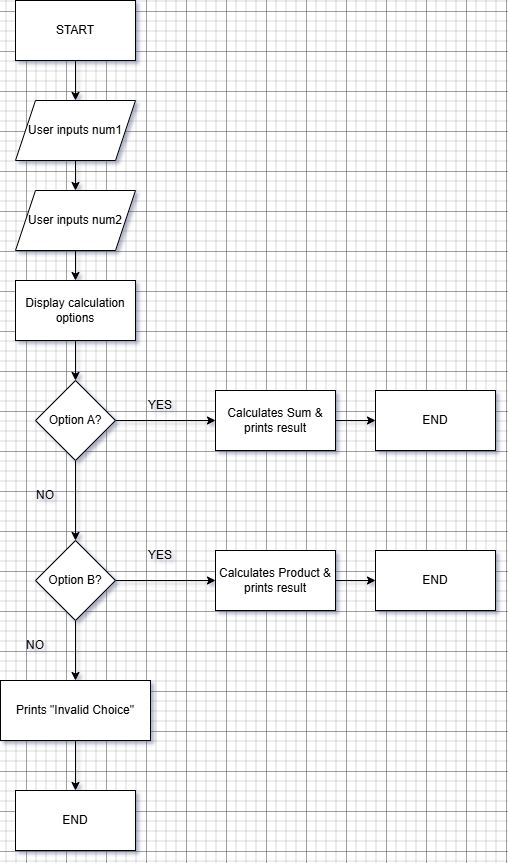

The diagram above was exported from draw.io. Its source (the exported page's mxGraphModel, read from the mxfile embedded in the PNG):
<mxGraphModel dx="1491" dy="753" grid="1" gridSize="10" guides="1" tooltips="1" connect="1" arrows="1" fold="1" page="1" pageScale="1" pageWidth="850" pageHeight="1100" background="none" math="0" shadow="1">
  <root>
    <mxCell id="0" />
    <mxCell id="1" parent="0" />
    <mxCell id="BaepjSQSuJ9G15qBPoj4-6" value="" style="edgeStyle=orthogonalEdgeStyle;rounded=0;orthogonalLoop=1;jettySize=auto;html=1;labelBackgroundColor=none;fontColor=default;" edge="1" parent="1" source="BaepjSQSuJ9G15qBPoj4-1" target="BaepjSQSuJ9G15qBPoj4-2">
      <mxGeometry relative="1" as="geometry" />
    </mxCell>
    <mxCell id="BaepjSQSuJ9G15qBPoj4-1" value="START" style="rounded=0;whiteSpace=wrap;html=1;labelBackgroundColor=none;" vertex="1" parent="1">
      <mxGeometry x="310" y="30" width="120" height="60" as="geometry" />
    </mxCell>
    <mxCell id="BaepjSQSuJ9G15qBPoj4-5" value="" style="edgeStyle=orthogonalEdgeStyle;rounded=0;orthogonalLoop=1;jettySize=auto;html=1;labelBackgroundColor=none;fontColor=default;" edge="1" parent="1" source="BaepjSQSuJ9G15qBPoj4-2" target="BaepjSQSuJ9G15qBPoj4-3">
      <mxGeometry relative="1" as="geometry" />
    </mxCell>
    <mxCell id="BaepjSQSuJ9G15qBPoj4-2" value="User inputs num1" style="shape=parallelogram;perimeter=parallelogramPerimeter;whiteSpace=wrap;html=1;fixedSize=1;rounded=0;labelBackgroundColor=none;" vertex="1" parent="1">
      <mxGeometry x="310" y="130" width="120" height="60" as="geometry" />
    </mxCell>
    <mxCell id="BaepjSQSuJ9G15qBPoj4-8" value="" style="edgeStyle=orthogonalEdgeStyle;rounded=0;orthogonalLoop=1;jettySize=auto;html=1;labelBackgroundColor=none;fontColor=default;" edge="1" parent="1" source="BaepjSQSuJ9G15qBPoj4-3" target="BaepjSQSuJ9G15qBPoj4-7">
      <mxGeometry relative="1" as="geometry" />
    </mxCell>
    <mxCell id="BaepjSQSuJ9G15qBPoj4-3" value="User inputs num2" style="shape=parallelogram;perimeter=parallelogramPerimeter;whiteSpace=wrap;html=1;fixedSize=1;rounded=0;labelBackgroundColor=none;" vertex="1" parent="1">
      <mxGeometry x="310" y="220" width="120" height="60" as="geometry" />
    </mxCell>
    <mxCell id="BaepjSQSuJ9G15qBPoj4-16" value="" style="edgeStyle=orthogonalEdgeStyle;rounded=0;orthogonalLoop=1;jettySize=auto;html=1;labelBackgroundColor=none;fontColor=default;" edge="1" parent="1" source="BaepjSQSuJ9G15qBPoj4-7" target="BaepjSQSuJ9G15qBPoj4-9">
      <mxGeometry relative="1" as="geometry" />
    </mxCell>
    <mxCell id="BaepjSQSuJ9G15qBPoj4-7" value="Display calculation options" style="rounded=0;whiteSpace=wrap;html=1;labelBackgroundColor=none;" vertex="1" parent="1">
      <mxGeometry x="310" y="310" width="120" height="60" as="geometry" />
    </mxCell>
    <mxCell id="BaepjSQSuJ9G15qBPoj4-11" value="" style="edgeStyle=orthogonalEdgeStyle;rounded=0;orthogonalLoop=1;jettySize=auto;html=1;labelBackgroundColor=none;fontColor=default;" edge="1" parent="1" source="BaepjSQSuJ9G15qBPoj4-9" target="BaepjSQSuJ9G15qBPoj4-10">
      <mxGeometry relative="1" as="geometry" />
    </mxCell>
    <mxCell id="BaepjSQSuJ9G15qBPoj4-13" value="" style="edgeStyle=orthogonalEdgeStyle;rounded=0;orthogonalLoop=1;jettySize=auto;html=1;labelBackgroundColor=none;fontColor=default;" edge="1" parent="1" source="BaepjSQSuJ9G15qBPoj4-9" target="BaepjSQSuJ9G15qBPoj4-12">
      <mxGeometry relative="1" as="geometry" />
    </mxCell>
    <mxCell id="BaepjSQSuJ9G15qBPoj4-9" value="Option A?" style="rhombus;whiteSpace=wrap;html=1;rounded=0;labelBackgroundColor=none;" vertex="1" parent="1">
      <mxGeometry x="330" y="410" width="80" height="80" as="geometry" />
    </mxCell>
    <mxCell id="BaepjSQSuJ9G15qBPoj4-20" value="" style="edgeStyle=orthogonalEdgeStyle;rounded=0;orthogonalLoop=1;jettySize=auto;html=1;labelBackgroundColor=none;fontColor=default;" edge="1" parent="1" source="BaepjSQSuJ9G15qBPoj4-10" target="BaepjSQSuJ9G15qBPoj4-19">
      <mxGeometry relative="1" as="geometry" />
    </mxCell>
    <mxCell id="BaepjSQSuJ9G15qBPoj4-10" value="Calculates Sum &amp;amp; prints result" style="whiteSpace=wrap;html=1;rounded=0;labelBackgroundColor=none;" vertex="1" parent="1">
      <mxGeometry x="510" y="420" width="120" height="60" as="geometry" />
    </mxCell>
    <mxCell id="BaepjSQSuJ9G15qBPoj4-15" value="" style="edgeStyle=orthogonalEdgeStyle;rounded=0;orthogonalLoop=1;jettySize=auto;html=1;labelBackgroundColor=none;fontColor=default;" edge="1" parent="1" source="BaepjSQSuJ9G15qBPoj4-12" target="BaepjSQSuJ9G15qBPoj4-14">
      <mxGeometry relative="1" as="geometry" />
    </mxCell>
    <mxCell id="BaepjSQSuJ9G15qBPoj4-22" value="" style="edgeStyle=orthogonalEdgeStyle;rounded=0;orthogonalLoop=1;jettySize=auto;html=1;labelBackgroundColor=none;fontColor=default;" edge="1" parent="1" source="BaepjSQSuJ9G15qBPoj4-12" target="BaepjSQSuJ9G15qBPoj4-21">
      <mxGeometry relative="1" as="geometry" />
    </mxCell>
    <mxCell id="BaepjSQSuJ9G15qBPoj4-12" value="Option B?" style="rhombus;whiteSpace=wrap;html=1;rounded=0;labelBackgroundColor=none;" vertex="1" parent="1">
      <mxGeometry x="330" y="570" width="80" height="80" as="geometry" />
    </mxCell>
    <mxCell id="BaepjSQSuJ9G15qBPoj4-18" value="" style="edgeStyle=orthogonalEdgeStyle;rounded=0;orthogonalLoop=1;jettySize=auto;html=1;labelBackgroundColor=none;fontColor=default;" edge="1" parent="1" source="BaepjSQSuJ9G15qBPoj4-14" target="BaepjSQSuJ9G15qBPoj4-17">
      <mxGeometry relative="1" as="geometry" />
    </mxCell>
    <mxCell id="BaepjSQSuJ9G15qBPoj4-14" value="Prints &quot;Invalid Choice&quot;" style="whiteSpace=wrap;html=1;rounded=0;labelBackgroundColor=none;" vertex="1" parent="1">
      <mxGeometry x="295" y="710" width="150" height="60" as="geometry" />
    </mxCell>
    <mxCell id="BaepjSQSuJ9G15qBPoj4-17" value="END" style="rounded=0;whiteSpace=wrap;html=1;labelBackgroundColor=none;" vertex="1" parent="1">
      <mxGeometry x="310" y="820" width="120" height="60" as="geometry" />
    </mxCell>
    <mxCell id="BaepjSQSuJ9G15qBPoj4-19" value="END" style="rounded=0;whiteSpace=wrap;html=1;labelBackgroundColor=none;" vertex="1" parent="1">
      <mxGeometry x="670" y="420" width="120" height="60" as="geometry" />
    </mxCell>
    <mxCell id="BaepjSQSuJ9G15qBPoj4-24" value="" style="edgeStyle=orthogonalEdgeStyle;rounded=0;orthogonalLoop=1;jettySize=auto;html=1;labelBackgroundColor=none;fontColor=default;" edge="1" parent="1" source="BaepjSQSuJ9G15qBPoj4-21" target="BaepjSQSuJ9G15qBPoj4-23">
      <mxGeometry relative="1" as="geometry" />
    </mxCell>
    <mxCell id="BaepjSQSuJ9G15qBPoj4-21" value="Calculates Product &amp;amp; prints result" style="whiteSpace=wrap;html=1;rounded=0;labelBackgroundColor=none;" vertex="1" parent="1">
      <mxGeometry x="510" y="580" width="120" height="60" as="geometry" />
    </mxCell>
    <mxCell id="BaepjSQSuJ9G15qBPoj4-23" value="END" style="rounded=0;whiteSpace=wrap;html=1;labelBackgroundColor=none;" vertex="1" parent="1">
      <mxGeometry x="670" y="580" width="120" height="60" as="geometry" />
    </mxCell>
    <mxCell id="BaepjSQSuJ9G15qBPoj4-25" value="YES" style="text;html=1;align=center;verticalAlign=middle;whiteSpace=wrap;rounded=0;labelBackgroundColor=none;" vertex="1" parent="1">
      <mxGeometry x="425" y="420" width="60" height="30" as="geometry" />
    </mxCell>
    <mxCell id="BaepjSQSuJ9G15qBPoj4-26" value="YES" style="text;html=1;align=center;verticalAlign=middle;whiteSpace=wrap;rounded=0;labelBackgroundColor=none;" vertex="1" parent="1">
      <mxGeometry x="425" y="570" width="60" height="30" as="geometry" />
    </mxCell>
    <mxCell id="BaepjSQSuJ9G15qBPoj4-27" value="NO" style="text;html=1;align=center;verticalAlign=middle;whiteSpace=wrap;rounded=0;labelBackgroundColor=none;" vertex="1" parent="1">
      <mxGeometry x="310" y="510" width="60" height="30" as="geometry" />
    </mxCell>
    <mxCell id="BaepjSQSuJ9G15qBPoj4-28" value="NO" style="text;html=1;align=center;verticalAlign=middle;whiteSpace=wrap;rounded=0;labelBackgroundColor=none;" vertex="1" parent="1">
      <mxGeometry x="300" y="660" width="60" height="30" as="geometry" />
    </mxCell>
  </root>
</mxGraphModel>